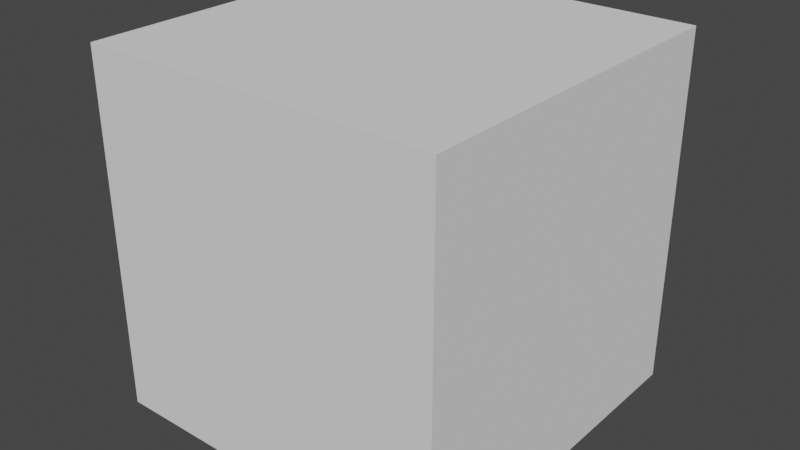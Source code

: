 # Source: PlanarGravity.blend  (saved by Blender 2.93.21; exported with 4.5.12 LTS)
import bpy
from mathutils import Matrix  # noqa: F401  (used for matrix-valued properties, if any)

bpy.ops.wm.read_factory_settings(use_empty=True)
scene = bpy.context.scene
scene.name = 'Scene'

# ---- collections
col_collection = bpy.data.collections.new('Collection'); scene.collection.children.link(col_collection)

# ---- world
world_world = bpy.data.worlds.new('World'); scene.world = world_world
world_world.use_nodes = True; world_world.node_tree.nodes.clear()
_N = world_world.node_tree.nodes; _L = world_world.node_tree.links
n0 = _N.new('ShaderNodeOutputWorld'); n0.name = 'World Output'; n0.location = (300, 300)
n1 = _N.new('ShaderNodeBackground'); n1.name = 'Background'; n1.location = (10, 300)
n1.inputs[0].default_value = (0.05088, 0.05088, 0.05088, 1.0)
_L.new(n1.outputs[0], n0.inputs[0])
n0.is_active_output = True
world_world.color = (0.05088, 0.05088, 0.05088)
world_world.use_sun_shadow = False
world_world.sun_shadow_jitter_overblur = 0.0

# ---- meshes
me_cube_001 = bpy.data.meshes.new('Cube.001')
me_cube_001.from_pydata([(-1.0, -1.0, -1.0), (-1.0, -1.0, 1.0), (-1.0, 1.0, -1.0), (-1.0, 1.0, 1.0), (1.0, -1.0, -1.0), (1.0, -1.0, 1.0), (1.0, 1.0, -1.0), (1.0, 1.0, 1.0)], [], [(0, 1, 3, 2), (2, 3, 7, 6), (6, 7, 5, 4), (4, 5, 1, 0), (2, 6, 4, 0), (7, 3, 1, 5)])
_uv = me_cube_001.uv_layers.new(name='UVMap')
_uv.uv.foreach_set('vector', [0.375, 0.0, 0.625, 0.0, 0.625, 0.25, 0.375, 0.25, 0.375, 0.25, 0.625, 0.25, 0.625, 0.5, 0.375, 0.5, 0.375, 0.5, 0.625, 0.5, 0.625, 0.75, 0.375, 0.75, 0.375, 0.75, 0.625, 0.75, 0.625, 1.0, 0.375, 1.0, 0.125, 0.5, 0.375, 0.5, 0.375, 0.75, 0.125, 0.75, 0.625, 0.5, 0.875, 0.5, 0.875, 0.75, 0.625, 0.75])
me_cube_001.use_remesh_fix_poles = True
me_cube_001.use_remesh_preserve_attributes = False
me_cube_001.update()

# ---- objects
ob_cube = bpy.data.objects.new('Cube', me_cube_001)

# ---- transforms, parenting, visibility, modifiers, constraints
ob_cube.location = (0.0, 0.0, 0.0)

# ---- collection membership
col_collection.objects.link(ob_cube)

# ---- scene / render settings (as saved in the file)
scene.frame_start = 1; scene.frame_end = 250; scene.frame_set(1)
scene.render.engine = 'BLENDER_EEVEE_NEXT'
scene.cycles.use_denoising = False
scene.cycles.samples = 128
scene.cycles.sampling_pattern = 'TABULATED_SOBOL'
scene.cycles.use_adaptive_sampling = False
scene.cycles.use_light_tree = False
scene.view_settings.view_transform = 'Filmic'
bpy.context.view_layer.update()

# ---- added for rendering (the .blend has no active camera and no usable light): camera, sun
cam_auto = bpy.data.cameras.new('AutoCamera')
cam_auto.lens = 50.0
cam_auto.sensor_width = 36.0
cam_auto.clip_end = 1000.0
ob_auto_camera = bpy.data.objects.new('AutoCamera', cam_auto)
scene.collection.objects.link(ob_auto_camera)
ob_auto_camera.location = (3.20507, -3.84609, 2.56406)
ob_auto_camera.rotation_euler = (1.09748, -7.21219e-08, 0.694738)
scene.camera = ob_auto_camera
light_auto_sun = bpy.data.lights.new('AutoSun', 'SUN')
light_auto_sun.energy = 3.0
light_auto_sun.angle = 0.0523599
ob_auto_sun = bpy.data.objects.new('AutoSun', light_auto_sun)
scene.collection.objects.link(ob_auto_sun)
ob_auto_sun.rotation_euler = (0.872665, 0.174533, 0.523599)
bpy.context.view_layer.update()
